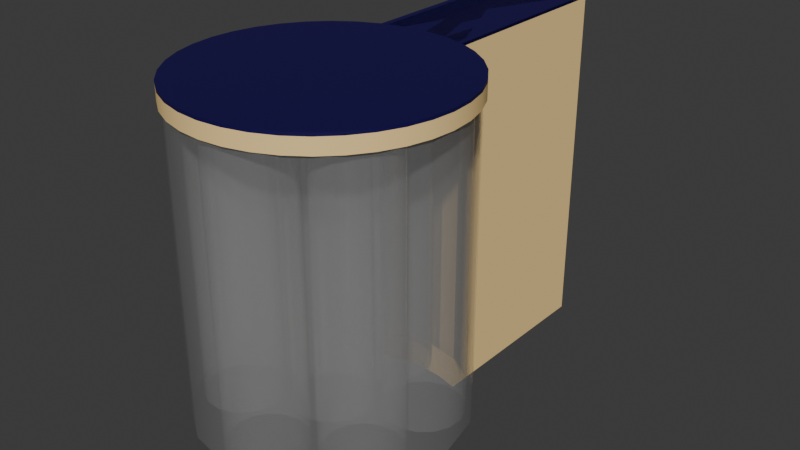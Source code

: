 # Source: stacker.blend  (saved by Blender 4.4.32; exported with 4.5.12 LTS)
import bpy
from mathutils import Matrix  # noqa: F401  (used for matrix-valued properties, if any)

bpy.ops.wm.read_factory_settings(use_empty=True)
scene = bpy.context.scene
scene.name = 'Scene'

# ---- materials (node trees are filled in below, after node groups)
mat_base = bpy.data.materials.new('base')
mat_base_passive = bpy.data.materials.new('base-passive')
mat_light_0 = bpy.data.materials.new('light-0')
mat_light_1 = bpy.data.materials.new('light-1')
mat_light_2 = bpy.data.materials.new('light-2')
mat_light_3 = bpy.data.materials.new('light-3')
mat_light_4 = bpy.data.materials.new('light-4')
mat_light_5 = bpy.data.materials.new('light-5')
mat_light_6 = bpy.data.materials.new('light-6')
mat_light_7 = bpy.data.materials.new('light-7')
mat_light_8 = bpy.data.materials.new('light-8')
mat_light_9 = bpy.data.materials.new('light-9')
mat_light_10 = bpy.data.materials.new('light-10')
mat_light_11 = bpy.data.materials.new('light-11')
mat_light_12 = bpy.data.materials.new('light-12')
mat_light_13 = bpy.data.materials.new('light-13')
mat_light_14 = bpy.data.materials.new('light-14')
mat_light_15 = bpy.data.materials.new('light-15')
mat_light_16 = bpy.data.materials.new('light-16')
mat_light_17 = bpy.data.materials.new('light-17')
mat_light_18 = bpy.data.materials.new('light-18')
mat_light_19 = bpy.data.materials.new('light-19')
mat_light_20 = bpy.data.materials.new('light-20')
mat_light_21 = bpy.data.materials.new('light-21')
mat_light_22 = bpy.data.materials.new('light-22')
mat_light_23 = bpy.data.materials.new('light-23')
mat_light_24 = bpy.data.materials.new('light-24')
mat_light_25 = bpy.data.materials.new('light-25')
mat_light_26 = bpy.data.materials.new('light-26')
mat_light_27 = bpy.data.materials.new('light-27')
mat_light_28 = bpy.data.materials.new('light-28')
mat_light_29 = bpy.data.materials.new('light-29')
mat_light_30 = bpy.data.materials.new('light-30')
mat_light_31 = bpy.data.materials.new('light-31')
mat_light_32 = bpy.data.materials.new('light-32')
mat_light_33 = bpy.data.materials.new('light-33')
mat_light_34 = bpy.data.materials.new('light-34')
mat_light_35 = bpy.data.materials.new('light-35')
mat_support = bpy.data.materials.new('support')
mat_support_passive = bpy.data.materials.new('support-passive')
mat_arm = bpy.data.materials.new('arm')
mat_arm_passive = bpy.data.materials.new('arm-passive')
mat_arm_protection = bpy.data.materials.new('arm-protection')
mat_arm_protection_edge = bpy.data.materials.new('arm-protection-edge')
mat_arm_protection_lid = bpy.data.materials.new('arm-protection-lid')
mat_arm_protection_lid_edge = bpy.data.materials.new('arm-protection-lid-edge')
mat_arm_door = bpy.data.materials.new('arm-door')

# ---- material node trees
mat_base.use_nodes = True; mat_base.node_tree.nodes.clear()
_N = mat_base.node_tree.nodes; _L = mat_base.node_tree.links
n0 = _N.new('ShaderNodeBsdfPrincipled'); n0.name = 'Principled BSDF'; n0.location = (10, 300)
n0.inputs[0].default_value = (0.005605, 0.0, 0.07619, 1.0)
n1 = _N.new('ShaderNodeOutputMaterial'); n1.name = 'Material Output'; n1.location = (300, 300)
_L.new(n0.outputs[0], n1.inputs[0])
n1.is_active_output = True
mat_base_passive.use_nodes = True; mat_base_passive.node_tree.nodes.clear()
_N = mat_base_passive.node_tree.nodes; _L = mat_base_passive.node_tree.links
n0 = _N.new('ShaderNodeBsdfPrincipled'); n0.name = 'Principled BSDF'; n0.location = (10, 300)
n0.inputs[0].default_value = (0.005605, 0.0, 0.07619, 1.0)
n1 = _N.new('ShaderNodeOutputMaterial'); n1.name = 'Material Output'; n1.location = (300, 300)
_L.new(n0.outputs[0], n1.inputs[0])
n1.is_active_output = True
mat_light_0.use_nodes = True; mat_light_0.node_tree.nodes.clear()
_N = mat_light_0.node_tree.nodes; _L = mat_light_0.node_tree.links
n0 = _N.new('ShaderNodeBsdfPrincipled'); n0.name = 'Principled BSDF'; n0.location = (10, 300)
n0.inputs[0].default_value = (1.0, 0.7084, 0.3005, 1.0)
n0.inputs[2].default_value = 0.8
n1 = _N.new('ShaderNodeOutputMaterial'); n1.name = 'Material Output'; n1.location = (300, 300)
_L.new(n0.outputs[0], n1.inputs[0])
n1.is_active_output = True
mat_light_1.use_nodes = True; mat_light_1.node_tree.nodes.clear()
_N = mat_light_1.node_tree.nodes; _L = mat_light_1.node_tree.links
n0 = _N.new('ShaderNodeBsdfPrincipled'); n0.name = 'Principled BSDF'; n0.location = (10, 300)
n0.inputs[0].default_value = (1.0, 0.7084, 0.3005, 1.0)
n0.inputs[2].default_value = 0.8
n1 = _N.new('ShaderNodeOutputMaterial'); n1.name = 'Material Output'; n1.location = (300, 300)
_L.new(n0.outputs[0], n1.inputs[0])
n1.is_active_output = True
mat_light_2.use_nodes = True; mat_light_2.node_tree.nodes.clear()
_N = mat_light_2.node_tree.nodes; _L = mat_light_2.node_tree.links
n0 = _N.new('ShaderNodeBsdfPrincipled'); n0.name = 'Principled BSDF'; n0.location = (10, 300)
n0.inputs[0].default_value = (1.0, 0.7084, 0.3005, 1.0)
n0.inputs[2].default_value = 0.8
n1 = _N.new('ShaderNodeOutputMaterial'); n1.name = 'Material Output'; n1.location = (300, 300)
_L.new(n0.outputs[0], n1.inputs[0])
n1.is_active_output = True
mat_light_3.use_nodes = True; mat_light_3.node_tree.nodes.clear()
_N = mat_light_3.node_tree.nodes; _L = mat_light_3.node_tree.links
n0 = _N.new('ShaderNodeBsdfPrincipled'); n0.name = 'Principled BSDF'; n0.location = (10, 300)
n0.inputs[0].default_value = (1.0, 0.7084, 0.3005, 1.0)
n0.inputs[2].default_value = 0.8
n1 = _N.new('ShaderNodeOutputMaterial'); n1.name = 'Material Output'; n1.location = (300, 300)
_L.new(n0.outputs[0], n1.inputs[0])
n1.is_active_output = True
mat_light_4.use_nodes = True; mat_light_4.node_tree.nodes.clear()
_N = mat_light_4.node_tree.nodes; _L = mat_light_4.node_tree.links
n0 = _N.new('ShaderNodeBsdfPrincipled'); n0.name = 'Principled BSDF'; n0.location = (10, 300)
n0.inputs[0].default_value = (1.0, 0.7084, 0.3005, 1.0)
n0.inputs[2].default_value = 0.8
n1 = _N.new('ShaderNodeOutputMaterial'); n1.name = 'Material Output'; n1.location = (300, 300)
_L.new(n0.outputs[0], n1.inputs[0])
n1.is_active_output = True
mat_light_5.use_nodes = True; mat_light_5.node_tree.nodes.clear()
_N = mat_light_5.node_tree.nodes; _L = mat_light_5.node_tree.links
n0 = _N.new('ShaderNodeBsdfPrincipled'); n0.name = 'Principled BSDF'; n0.location = (10, 300)
n0.inputs[0].default_value = (1.0, 0.7084, 0.3005, 1.0)
n0.inputs[2].default_value = 0.8
n1 = _N.new('ShaderNodeOutputMaterial'); n1.name = 'Material Output'; n1.location = (300, 300)
_L.new(n0.outputs[0], n1.inputs[0])
n1.is_active_output = True
mat_light_6.use_nodes = True; mat_light_6.node_tree.nodes.clear()
_N = mat_light_6.node_tree.nodes; _L = mat_light_6.node_tree.links
n0 = _N.new('ShaderNodeBsdfPrincipled'); n0.name = 'Principled BSDF'; n0.location = (10, 300)
n0.inputs[0].default_value = (1.0, 0.7084, 0.3005, 1.0)
n0.inputs[2].default_value = 0.8
n1 = _N.new('ShaderNodeOutputMaterial'); n1.name = 'Material Output'; n1.location = (300, 300)
_L.new(n0.outputs[0], n1.inputs[0])
n1.is_active_output = True
mat_light_7.use_nodes = True; mat_light_7.node_tree.nodes.clear()
_N = mat_light_7.node_tree.nodes; _L = mat_light_7.node_tree.links
n0 = _N.new('ShaderNodeBsdfPrincipled'); n0.name = 'Principled BSDF'; n0.location = (10, 300)
n0.inputs[0].default_value = (1.0, 0.7084, 0.3005, 1.0)
n0.inputs[2].default_value = 0.8
n1 = _N.new('ShaderNodeOutputMaterial'); n1.name = 'Material Output'; n1.location = (300, 300)
_L.new(n0.outputs[0], n1.inputs[0])
n1.is_active_output = True
mat_light_8.use_nodes = True; mat_light_8.node_tree.nodes.clear()
_N = mat_light_8.node_tree.nodes; _L = mat_light_8.node_tree.links
n0 = _N.new('ShaderNodeBsdfPrincipled'); n0.name = 'Principled BSDF'; n0.location = (10, 300)
n0.inputs[0].default_value = (1.0, 0.7084, 0.3005, 1.0)
n0.inputs[2].default_value = 0.8
n1 = _N.new('ShaderNodeOutputMaterial'); n1.name = 'Material Output'; n1.location = (300, 300)
_L.new(n0.outputs[0], n1.inputs[0])
n1.is_active_output = True
mat_light_9.use_nodes = True; mat_light_9.node_tree.nodes.clear()
_N = mat_light_9.node_tree.nodes; _L = mat_light_9.node_tree.links
n0 = _N.new('ShaderNodeBsdfPrincipled'); n0.name = 'Principled BSDF'; n0.location = (10, 300)
n0.inputs[0].default_value = (1.0, 0.7084, 0.3005, 1.0)
n0.inputs[2].default_value = 0.8
n1 = _N.new('ShaderNodeOutputMaterial'); n1.name = 'Material Output'; n1.location = (300, 300)
_L.new(n0.outputs[0], n1.inputs[0])
n1.is_active_output = True
mat_light_10.use_nodes = True; mat_light_10.node_tree.nodes.clear()
_N = mat_light_10.node_tree.nodes; _L = mat_light_10.node_tree.links
n0 = _N.new('ShaderNodeBsdfPrincipled'); n0.name = 'Principled BSDF'; n0.location = (10, 300)
n0.inputs[0].default_value = (1.0, 0.7084, 0.3005, 1.0)
n0.inputs[2].default_value = 0.8
n1 = _N.new('ShaderNodeOutputMaterial'); n1.name = 'Material Output'; n1.location = (300, 300)
_L.new(n0.outputs[0], n1.inputs[0])
n1.is_active_output = True
mat_light_11.use_nodes = True; mat_light_11.node_tree.nodes.clear()
_N = mat_light_11.node_tree.nodes; _L = mat_light_11.node_tree.links
n0 = _N.new('ShaderNodeBsdfPrincipled'); n0.name = 'Principled BSDF'; n0.location = (10, 300)
n0.inputs[0].default_value = (1.0, 0.7084, 0.3005, 1.0)
n0.inputs[2].default_value = 0.8
n1 = _N.new('ShaderNodeOutputMaterial'); n1.name = 'Material Output'; n1.location = (300, 300)
_L.new(n0.outputs[0], n1.inputs[0])
n1.is_active_output = True
mat_light_12.use_nodes = True; mat_light_12.node_tree.nodes.clear()
_N = mat_light_12.node_tree.nodes; _L = mat_light_12.node_tree.links
n0 = _N.new('ShaderNodeBsdfPrincipled'); n0.name = 'Principled BSDF'; n0.location = (10, 300)
n0.inputs[0].default_value = (1.0, 0.7084, 0.3005, 1.0)
n0.inputs[2].default_value = 0.8
n1 = _N.new('ShaderNodeOutputMaterial'); n1.name = 'Material Output'; n1.location = (300, 300)
_L.new(n0.outputs[0], n1.inputs[0])
n1.is_active_output = True
mat_light_13.use_nodes = True; mat_light_13.node_tree.nodes.clear()
_N = mat_light_13.node_tree.nodes; _L = mat_light_13.node_tree.links
n0 = _N.new('ShaderNodeBsdfPrincipled'); n0.name = 'Principled BSDF'; n0.location = (10, 300)
n0.inputs[0].default_value = (1.0, 0.7084, 0.3005, 1.0)
n0.inputs[2].default_value = 0.8
n1 = _N.new('ShaderNodeOutputMaterial'); n1.name = 'Material Output'; n1.location = (300, 300)
_L.new(n0.outputs[0], n1.inputs[0])
n1.is_active_output = True
mat_light_14.use_nodes = True; mat_light_14.node_tree.nodes.clear()
_N = mat_light_14.node_tree.nodes; _L = mat_light_14.node_tree.links
n0 = _N.new('ShaderNodeBsdfPrincipled'); n0.name = 'Principled BSDF'; n0.location = (10, 300)
n0.inputs[0].default_value = (1.0, 0.7084, 0.3005, 1.0)
n0.inputs[2].default_value = 0.8
n1 = _N.new('ShaderNodeOutputMaterial'); n1.name = 'Material Output'; n1.location = (300, 300)
_L.new(n0.outputs[0], n1.inputs[0])
n1.is_active_output = True
mat_light_15.use_nodes = True; mat_light_15.node_tree.nodes.clear()
_N = mat_light_15.node_tree.nodes; _L = mat_light_15.node_tree.links
n0 = _N.new('ShaderNodeBsdfPrincipled'); n0.name = 'Principled BSDF'; n0.location = (10, 300)
n0.inputs[0].default_value = (1.0, 0.7084, 0.3005, 1.0)
n0.inputs[2].default_value = 0.8
n1 = _N.new('ShaderNodeOutputMaterial'); n1.name = 'Material Output'; n1.location = (300, 300)
_L.new(n0.outputs[0], n1.inputs[0])
n1.is_active_output = True
mat_light_16.use_nodes = True; mat_light_16.node_tree.nodes.clear()
_N = mat_light_16.node_tree.nodes; _L = mat_light_16.node_tree.links
n0 = _N.new('ShaderNodeBsdfPrincipled'); n0.name = 'Principled BSDF'; n0.location = (10, 300)
n0.inputs[0].default_value = (1.0, 0.7084, 0.3005, 1.0)
n0.inputs[2].default_value = 0.8
n1 = _N.new('ShaderNodeOutputMaterial'); n1.name = 'Material Output'; n1.location = (300, 300)
_L.new(n0.outputs[0], n1.inputs[0])
n1.is_active_output = True
mat_light_17.use_nodes = True; mat_light_17.node_tree.nodes.clear()
_N = mat_light_17.node_tree.nodes; _L = mat_light_17.node_tree.links
n0 = _N.new('ShaderNodeBsdfPrincipled'); n0.name = 'Principled BSDF'; n0.location = (10, 300)
n0.inputs[0].default_value = (1.0, 0.7084, 0.3005, 1.0)
n0.inputs[2].default_value = 0.8
n1 = _N.new('ShaderNodeOutputMaterial'); n1.name = 'Material Output'; n1.location = (300, 300)
_L.new(n0.outputs[0], n1.inputs[0])
n1.is_active_output = True
mat_light_18.use_nodes = True; mat_light_18.node_tree.nodes.clear()
_N = mat_light_18.node_tree.nodes; _L = mat_light_18.node_tree.links
n0 = _N.new('ShaderNodeBsdfPrincipled'); n0.name = 'Principled BSDF'; n0.location = (10, 300)
n0.inputs[0].default_value = (1.0, 0.7084, 0.3005, 1.0)
n0.inputs[2].default_value = 0.8
n1 = _N.new('ShaderNodeOutputMaterial'); n1.name = 'Material Output'; n1.location = (300, 300)
_L.new(n0.outputs[0], n1.inputs[0])
n1.is_active_output = True
mat_light_19.use_nodes = True; mat_light_19.node_tree.nodes.clear()
_N = mat_light_19.node_tree.nodes; _L = mat_light_19.node_tree.links
n0 = _N.new('ShaderNodeBsdfPrincipled'); n0.name = 'Principled BSDF'; n0.location = (10, 300)
n0.inputs[0].default_value = (1.0, 0.7084, 0.3005, 1.0)
n0.inputs[2].default_value = 0.8
n1 = _N.new('ShaderNodeOutputMaterial'); n1.name = 'Material Output'; n1.location = (300, 300)
_L.new(n0.outputs[0], n1.inputs[0])
n1.is_active_output = True
mat_light_20.use_nodes = True; mat_light_20.node_tree.nodes.clear()
_N = mat_light_20.node_tree.nodes; _L = mat_light_20.node_tree.links
n0 = _N.new('ShaderNodeBsdfPrincipled'); n0.name = 'Principled BSDF'; n0.location = (10, 300)
n0.inputs[0].default_value = (1.0, 0.7084, 0.3005, 1.0)
n0.inputs[2].default_value = 0.8
n1 = _N.new('ShaderNodeOutputMaterial'); n1.name = 'Material Output'; n1.location = (300, 300)
_L.new(n0.outputs[0], n1.inputs[0])
n1.is_active_output = True
mat_light_21.use_nodes = True; mat_light_21.node_tree.nodes.clear()
_N = mat_light_21.node_tree.nodes; _L = mat_light_21.node_tree.links
n0 = _N.new('ShaderNodeBsdfPrincipled'); n0.name = 'Principled BSDF'; n0.location = (10, 300)
n0.inputs[0].default_value = (1.0, 0.7084, 0.3005, 1.0)
n0.inputs[2].default_value = 0.8
n1 = _N.new('ShaderNodeOutputMaterial'); n1.name = 'Material Output'; n1.location = (300, 300)
_L.new(n0.outputs[0], n1.inputs[0])
n1.is_active_output = True
mat_light_22.use_nodes = True; mat_light_22.node_tree.nodes.clear()
_N = mat_light_22.node_tree.nodes; _L = mat_light_22.node_tree.links
n0 = _N.new('ShaderNodeBsdfPrincipled'); n0.name = 'Principled BSDF'; n0.location = (10, 300)
n0.inputs[0].default_value = (1.0, 0.7084, 0.3005, 1.0)
n0.inputs[2].default_value = 0.8
n1 = _N.new('ShaderNodeOutputMaterial'); n1.name = 'Material Output'; n1.location = (300, 300)
_L.new(n0.outputs[0], n1.inputs[0])
n1.is_active_output = True
mat_light_23.use_nodes = True; mat_light_23.node_tree.nodes.clear()
_N = mat_light_23.node_tree.nodes; _L = mat_light_23.node_tree.links
n0 = _N.new('ShaderNodeBsdfPrincipled'); n0.name = 'Principled BSDF'; n0.location = (10, 300)
n0.inputs[0].default_value = (1.0, 0.7084, 0.3005, 1.0)
n0.inputs[2].default_value = 0.8
n1 = _N.new('ShaderNodeOutputMaterial'); n1.name = 'Material Output'; n1.location = (300, 300)
_L.new(n0.outputs[0], n1.inputs[0])
n1.is_active_output = True
mat_light_24.use_nodes = True; mat_light_24.node_tree.nodes.clear()
_N = mat_light_24.node_tree.nodes; _L = mat_light_24.node_tree.links
n0 = _N.new('ShaderNodeBsdfPrincipled'); n0.name = 'Principled BSDF'; n0.location = (10, 300)
n0.inputs[0].default_value = (1.0, 0.7084, 0.3005, 1.0)
n0.inputs[2].default_value = 0.8
n1 = _N.new('ShaderNodeOutputMaterial'); n1.name = 'Material Output'; n1.location = (300, 300)
_L.new(n0.outputs[0], n1.inputs[0])
n1.is_active_output = True
mat_light_25.use_nodes = True; mat_light_25.node_tree.nodes.clear()
_N = mat_light_25.node_tree.nodes; _L = mat_light_25.node_tree.links
n0 = _N.new('ShaderNodeBsdfPrincipled'); n0.name = 'Principled BSDF'; n0.location = (10, 300)
n0.inputs[0].default_value = (1.0, 0.7084, 0.3005, 1.0)
n0.inputs[2].default_value = 0.8
n1 = _N.new('ShaderNodeOutputMaterial'); n1.name = 'Material Output'; n1.location = (300, 300)
_L.new(n0.outputs[0], n1.inputs[0])
n1.is_active_output = True
mat_light_26.use_nodes = True; mat_light_26.node_tree.nodes.clear()
_N = mat_light_26.node_tree.nodes; _L = mat_light_26.node_tree.links
n0 = _N.new('ShaderNodeBsdfPrincipled'); n0.name = 'Principled BSDF'; n0.location = (10, 300)
n0.inputs[0].default_value = (1.0, 0.7084, 0.3005, 1.0)
n0.inputs[2].default_value = 0.8
n1 = _N.new('ShaderNodeOutputMaterial'); n1.name = 'Material Output'; n1.location = (300, 300)
_L.new(n0.outputs[0], n1.inputs[0])
n1.is_active_output = True
mat_light_27.use_nodes = True; mat_light_27.node_tree.nodes.clear()
_N = mat_light_27.node_tree.nodes; _L = mat_light_27.node_tree.links
n0 = _N.new('ShaderNodeBsdfPrincipled'); n0.name = 'Principled BSDF'; n0.location = (10, 300)
n0.inputs[0].default_value = (1.0, 0.7084, 0.3005, 1.0)
n0.inputs[2].default_value = 0.8
n1 = _N.new('ShaderNodeOutputMaterial'); n1.name = 'Material Output'; n1.location = (300, 300)
_L.new(n0.outputs[0], n1.inputs[0])
n1.is_active_output = True
mat_light_28.use_nodes = True; mat_light_28.node_tree.nodes.clear()
_N = mat_light_28.node_tree.nodes; _L = mat_light_28.node_tree.links
n0 = _N.new('ShaderNodeBsdfPrincipled'); n0.name = 'Principled BSDF'; n0.location = (10, 300)
n0.inputs[0].default_value = (1.0, 0.7084, 0.3005, 1.0)
n0.inputs[2].default_value = 0.8
n1 = _N.new('ShaderNodeOutputMaterial'); n1.name = 'Material Output'; n1.location = (300, 300)
_L.new(n0.outputs[0], n1.inputs[0])
n1.is_active_output = True
mat_light_29.use_nodes = True; mat_light_29.node_tree.nodes.clear()
_N = mat_light_29.node_tree.nodes; _L = mat_light_29.node_tree.links
n0 = _N.new('ShaderNodeBsdfPrincipled'); n0.name = 'Principled BSDF'; n0.location = (10, 300)
n0.inputs[0].default_value = (1.0, 0.7084, 0.3005, 1.0)
n0.inputs[2].default_value = 0.8
n1 = _N.new('ShaderNodeOutputMaterial'); n1.name = 'Material Output'; n1.location = (300, 300)
_L.new(n0.outputs[0], n1.inputs[0])
n1.is_active_output = True
mat_light_30.use_nodes = True; mat_light_30.node_tree.nodes.clear()
_N = mat_light_30.node_tree.nodes; _L = mat_light_30.node_tree.links
n0 = _N.new('ShaderNodeBsdfPrincipled'); n0.name = 'Principled BSDF'; n0.location = (10, 300)
n0.inputs[0].default_value = (1.0, 0.7084, 0.3005, 1.0)
n0.inputs[2].default_value = 0.8
n1 = _N.new('ShaderNodeOutputMaterial'); n1.name = 'Material Output'; n1.location = (300, 300)
_L.new(n0.outputs[0], n1.inputs[0])
n1.is_active_output = True
mat_light_31.use_nodes = True; mat_light_31.node_tree.nodes.clear()
_N = mat_light_31.node_tree.nodes; _L = mat_light_31.node_tree.links
n0 = _N.new('ShaderNodeBsdfPrincipled'); n0.name = 'Principled BSDF'; n0.location = (10, 300)
n0.inputs[0].default_value = (1.0, 0.7084, 0.3005, 1.0)
n0.inputs[2].default_value = 0.8
n1 = _N.new('ShaderNodeOutputMaterial'); n1.name = 'Material Output'; n1.location = (300, 300)
_L.new(n0.outputs[0], n1.inputs[0])
n1.is_active_output = True
mat_light_32.use_nodes = True; mat_light_32.node_tree.nodes.clear()
_N = mat_light_32.node_tree.nodes; _L = mat_light_32.node_tree.links
n0 = _N.new('ShaderNodeBsdfPrincipled'); n0.name = 'Principled BSDF'; n0.location = (10, 300)
n0.inputs[0].default_value = (1.0, 0.7084, 0.3005, 1.0)
n0.inputs[2].default_value = 0.8
n1 = _N.new('ShaderNodeOutputMaterial'); n1.name = 'Material Output'; n1.location = (300, 300)
_L.new(n0.outputs[0], n1.inputs[0])
n1.is_active_output = True
mat_light_33.use_nodes = True; mat_light_33.node_tree.nodes.clear()
_N = mat_light_33.node_tree.nodes; _L = mat_light_33.node_tree.links
n0 = _N.new('ShaderNodeBsdfPrincipled'); n0.name = 'Principled BSDF'; n0.location = (10, 300)
n0.inputs[0].default_value = (1.0, 0.7084, 0.3005, 1.0)
n0.inputs[2].default_value = 0.8
n1 = _N.new('ShaderNodeOutputMaterial'); n1.name = 'Material Output'; n1.location = (300, 300)
_L.new(n0.outputs[0], n1.inputs[0])
n1.is_active_output = True
mat_light_34.use_nodes = True; mat_light_34.node_tree.nodes.clear()
_N = mat_light_34.node_tree.nodes; _L = mat_light_34.node_tree.links
n0 = _N.new('ShaderNodeBsdfPrincipled'); n0.name = 'Principled BSDF'; n0.location = (10, 300)
n0.inputs[0].default_value = (1.0, 0.7084, 0.3005, 1.0)
n0.inputs[2].default_value = 0.8
n1 = _N.new('ShaderNodeOutputMaterial'); n1.name = 'Material Output'; n1.location = (300, 300)
_L.new(n0.outputs[0], n1.inputs[0])
n1.is_active_output = True
mat_light_35.use_nodes = True; mat_light_35.node_tree.nodes.clear()
_N = mat_light_35.node_tree.nodes; _L = mat_light_35.node_tree.links
n0 = _N.new('ShaderNodeBsdfPrincipled'); n0.name = 'Principled BSDF'; n0.location = (10, 300)
n0.inputs[0].default_value = (1.0, 0.7084, 0.3005, 1.0)
n0.inputs[2].default_value = 0.8
n1 = _N.new('ShaderNodeOutputMaterial'); n1.name = 'Material Output'; n1.location = (300, 300)
_L.new(n0.outputs[0], n1.inputs[0])
n1.is_active_output = True
mat_support.use_nodes = True; mat_support.node_tree.nodes.clear()
_N = mat_support.node_tree.nodes; _L = mat_support.node_tree.links
n0 = _N.new('ShaderNodeBsdfPrincipled'); n0.name = 'Principled BSDF'; n0.location = (10, 300)
n0.inputs[0].default_value = (1.0, 1.0, 1.0, 1.0)
n0.inputs[1].default_value = 0.7
n0.inputs[2].default_value = 0.1
n0.inputs[4].default_value = 0.25
n1 = _N.new('ShaderNodeOutputMaterial'); n1.name = 'Material Output'; n1.location = (300, 300)
_L.new(n0.outputs[0], n1.inputs[0])
n1.is_active_output = True
mat_support_passive.use_nodes = True; mat_support_passive.node_tree.nodes.clear()
_N = mat_support_passive.node_tree.nodes; _L = mat_support_passive.node_tree.links
n0 = _N.new('ShaderNodeBsdfPrincipled'); n0.name = 'Principled BSDF'; n0.location = (10, 300)
n0.inputs[0].default_value = (1.0, 1.0, 1.0, 1.0)
n0.inputs[1].default_value = 0.7
n0.inputs[2].default_value = 0.1
n0.inputs[4].default_value = 0.25
n1 = _N.new('ShaderNodeOutputMaterial'); n1.name = 'Material Output'; n1.location = (300, 300)
_L.new(n0.outputs[0], n1.inputs[0])
n1.is_active_output = True
mat_arm.use_nodes = True; mat_arm.node_tree.nodes.clear()
_N = mat_arm.node_tree.nodes; _L = mat_arm.node_tree.links
n0 = _N.new('ShaderNodeBsdfPrincipled'); n0.name = 'Principled BSDF'; n0.location = (10, 300)
n0.inputs[0].default_value = (0.05448, 0.05448, 0.05448, 1.0)
n0.inputs[4].default_value = 0.5
n1 = _N.new('ShaderNodeOutputMaterial'); n1.name = 'Material Output'; n1.location = (300, 300)
_L.new(n0.outputs[0], n1.inputs[0])
n1.is_active_output = True
mat_arm_passive.use_nodes = True; mat_arm_passive.node_tree.nodes.clear()
_N = mat_arm_passive.node_tree.nodes; _L = mat_arm_passive.node_tree.links
n0 = _N.new('ShaderNodeBsdfPrincipled'); n0.name = 'Principled BSDF'; n0.location = (10, 300)
n0.inputs[0].default_value = (0.05448, 0.05448, 0.05448, 1.0)
n0.inputs[4].default_value = 0.5
n1 = _N.new('ShaderNodeOutputMaterial'); n1.name = 'Material Output'; n1.location = (300, 300)
_L.new(n0.outputs[0], n1.inputs[0])
n1.is_active_output = True
mat_arm_protection.use_nodes = True; mat_arm_protection.node_tree.nodes.clear()
_N = mat_arm_protection.node_tree.nodes; _L = mat_arm_protection.node_tree.links
n0 = _N.new('ShaderNodeBsdfPrincipled'); n0.name = 'Principled BSDF'; n0.location = (10, 300)
n0.inputs[0].default_value = (0.005605, 0.0, 0.07619, 1.0)
n1 = _N.new('ShaderNodeOutputMaterial'); n1.name = 'Material Output'; n1.location = (300, 300)
_L.new(n0.outputs[0], n1.inputs[0])
n1.is_active_output = True
mat_arm_protection_edge.use_nodes = True; mat_arm_protection_edge.node_tree.nodes.clear()
_N = mat_arm_protection_edge.node_tree.nodes; _L = mat_arm_protection_edge.node_tree.links
n0 = _N.new('ShaderNodeBsdfPrincipled'); n0.name = 'Principled BSDF'; n0.location = (10, 300)
n0.inputs[0].default_value = (1.0, 0.7084, 0.3005, 1.0)
n0.inputs[2].default_value = 0.8
n1 = _N.new('ShaderNodeOutputMaterial'); n1.name = 'Material Output'; n1.location = (300, 300)
_L.new(n0.outputs[0], n1.inputs[0])
n1.is_active_output = True
mat_arm_protection_lid.use_nodes = True; mat_arm_protection_lid.node_tree.nodes.clear()
_N = mat_arm_protection_lid.node_tree.nodes; _L = mat_arm_protection_lid.node_tree.links
n0 = _N.new('ShaderNodeBsdfPrincipled'); n0.name = 'Principled BSDF'; n0.location = (10, 300)
n0.inputs[0].default_value = (0.005605, 0.0, 0.07619, 1.0)
n1 = _N.new('ShaderNodeOutputMaterial'); n1.name = 'Material Output'; n1.location = (300, 300)
_L.new(n0.outputs[0], n1.inputs[0])
n1.is_active_output = True
mat_arm_protection_lid_edge.use_nodes = True; mat_arm_protection_lid_edge.node_tree.nodes.clear()
_N = mat_arm_protection_lid_edge.node_tree.nodes; _L = mat_arm_protection_lid_edge.node_tree.links
n0 = _N.new('ShaderNodeBsdfPrincipled'); n0.name = 'Principled BSDF'; n0.location = (10, 300)
n0.inputs[0].default_value = (1.0, 0.7084, 0.3005, 1.0)
n0.inputs[2].default_value = 0.8
n1 = _N.new('ShaderNodeOutputMaterial'); n1.name = 'Material Output'; n1.location = (300, 300)
_L.new(n0.outputs[0], n1.inputs[0])
n1.is_active_output = True
mat_arm_door.use_nodes = True; mat_arm_door.node_tree.nodes.clear()
_N = mat_arm_door.node_tree.nodes; _L = mat_arm_door.node_tree.links
n0 = _N.new('ShaderNodeBsdfPrincipled'); n0.name = 'Principled BSDF'; n0.location = (10, 300)
n0.inputs[0].default_value = (0.005605, 0.0, 0.07619, 1.0)
n0.inputs[4].default_value = 0.0
n1 = _N.new('ShaderNodeOutputMaterial'); n1.name = 'Material Output'; n1.location = (300, 300)
_L.new(n0.outputs[0], n1.inputs[0])
n1.is_active_output = True

# ---- world
world_world = bpy.data.worlds.new('World'); scene.world = world_world
world_world.use_nodes = True; world_world.node_tree.nodes.clear()
_N = world_world.node_tree.nodes; _L = world_world.node_tree.links
n0 = _N.new('ShaderNodeOutputWorld'); n0.name = 'World Output'; n0.location = (300, 300)
n1 = _N.new('ShaderNodeBackground'); n1.name = 'Background'; n1.location = (10, 300)
n1.inputs[0].default_value = (0.05088, 0.05088, 0.05088, 1.0)
_L.new(n1.outputs[0], n0.inputs[0])
n0.is_active_output = True
world_world.color = (0.05088, 0.05088, 0.05088)
world_world.sun_shadow_jitter_overblur = 0.0

# ---- meshes
me_base = bpy.data.meshes.new('base')
me_base.from_pydata([(0.11, -0.67, 0.155), (0.11, -0.67, 0.17), (0.1083, -0.6891, 0.155), (0.1083, -0.6891, 0.17), (0.1034, -0.7076, 0.155), (0.1034, -0.7076, 0.17), (0.09526, -0.725, 0.155), (0.09526, -0.725, 0.17), (0.08426, -0.7407, 0.155), (0.08426, -0.7407, 0.17), (0.07071, -0.7543, 0.155), (0.07071, -0.7543, 0.17), (0.055, -0.7653, 0.155), (0.055, -0.7653, 0.17), (0.03762, -0.7734, 0.155), (0.03762, -0.7734, 0.17), (0.0191, -0.7783, 0.155), (0.0191, -0.7783, 0.17), (-4.86e-08, -0.78, 0.155), (-4.86e-08, -0.78, 0.17), (-0.0191, -0.7783, 0.155), (-0.0191, -0.7783, 0.17), (-0.03762, -0.7734, 0.155), (-0.03762, -0.7734, 0.17), (-0.055, -0.7653, 0.155), (-0.055, -0.7653, 0.17), (-0.07071, -0.7543, 0.155), (-0.07071, -0.7543, 0.17), (-0.08426, -0.7407, 0.155), (-0.08426, -0.7407, 0.17), (-0.09526, -0.725, 0.155), (-0.09526, -0.725, 0.17), (-0.1034, -0.7076, 0.155), (-0.1034, -0.7076, 0.17), (-0.1083, -0.6891, 0.155), (-0.1083, -0.6891, 0.17), (-0.11, -0.67, 0.155), (-0.11, -0.67, 0.17), (-0.1083, -0.6509, 0.155), (-0.1083, -0.6509, 0.17), (-0.1034, -0.6324, 0.155), (-0.1034, -0.6324, 0.17), (-0.09526, -0.615, 0.155), (-0.09526, -0.615, 0.17), (-0.08426, -0.5993, 0.155), (-0.08426, -0.5993, 0.17), (-0.07071, -0.5857, 0.155), (-0.07071, -0.5857, 0.17), (-0.055, -0.5747, 0.155), (-0.055, -0.5747, 0.17), (-0.03762, -0.5666, 0.155), (-0.03762, -0.5666, 0.17), (-0.0191, -0.5617, 0.155), (-0.0191, -0.5617, 0.17), (-3.898e-08, -0.56, 0.155), (-3.898e-08, -0.56, 0.17), (0.0191, -0.5617, 0.155), (0.0191, -0.5617, 0.17), (0.03762, -0.5666, 0.155), (0.03762, -0.5666, 0.17), (0.055, -0.5747, 0.155), (0.055, -0.5747, 0.17), (0.07071, -0.5857, 0.155), (0.07071, -0.5857, 0.17), (0.08426, -0.5993, 0.155), (0.08426, -0.5993, 0.17), (0.09526, -0.615, 0.155), (0.09526, -0.615, 0.17), (0.1034, -0.6324, 0.155), (0.1034, -0.6324, 0.17), (0.1083, -0.6509, 0.155), (0.1083, -0.6509, 0.17), (0.11, -0.67, 0.1675), (0.1083, -0.6891, 0.1675), (0.1034, -0.7076, 0.1675), (0.09526, -0.725, 0.1675), (0.08426, -0.7407, 0.1675), (0.07071, -0.7543, 0.1675), (0.055, -0.7653, 0.1675), (0.03762, -0.7734, 0.1675), (0.0191, -0.7783, 0.1675), (-4.86e-08, -0.78, 0.1675), (-0.0191, -0.7783, 0.1675), (-0.03762, -0.7734, 0.1675), (-0.055, -0.7653, 0.1675), (-0.07071, -0.7543, 0.1675), (-0.08426, -0.7407, 0.1675), (-0.09526, -0.725, 0.1675), (-0.1034, -0.7076, 0.1675), (-0.1083, -0.6891, 0.1675), (-0.11, -0.67, 0.1675), (-0.1083, -0.6509, 0.1675), (-0.1034, -0.6324, 0.1675), (-0.09526, -0.615, 0.1675), (-0.08426, -0.5993, 0.1675), (-0.07071, -0.5857, 0.1675), (-0.055, -0.5747, 0.1675), (-0.03762, -0.5666, 0.1675), (-0.0191, -0.5617, 0.1675), (-3.898e-08, -0.56, 0.1675), (0.0191, -0.5617, 0.1675), (0.03762, -0.5666, 0.1675), (0.055, -0.5747, 0.1675), (0.07071, -0.5857, 0.1675), (0.08426, -0.5993, 0.1675), (0.09526, -0.615, 0.1675), (0.1034, -0.6324, 0.1675), (0.1083, -0.6509, 0.1675)], [], [(72, 1, 3, 73), (73, 3, 5, 74), (74, 5, 7, 75), (75, 7, 9, 76), (76, 9, 11, 77), (77, 11, 13, 78), (78, 13, 15, 79), (79, 15, 17, 80), (80, 17, 19, 81), (81, 19, 21, 82), (82, 21, 23, 83), (83, 23, 25, 84), (84, 25, 27, 85), (85, 27, 29, 86), (86, 29, 31, 87), (87, 31, 33, 88), (88, 33, 35, 89), (89, 35, 37, 90), (90, 37, 39, 91), (91, 39, 41, 92), (92, 41, 43, 93), (93, 43, 45, 94), (94, 45, 47, 95), (95, 47, 49, 96), (96, 49, 51, 97), (97, 51, 53, 98), (98, 53, 55, 99), (99, 55, 57, 100), (100, 57, 59, 101), (101, 59, 61, 102), (102, 61, 63, 103), (103, 63, 65, 104), (104, 65, 67, 105), (105, 67, 69, 106), (3, 1, 71, 69, 67, 65, 63, 61, 59, 57, 55, 53, 51, 49, 47, 45, 43, 41, 39, 37, 35, 33, 31, 29, 27, 25, 23, 21, 19, 17, 15, 13, 11, 9, 7, 5), (106, 69, 71, 107), (107, 71, 1, 72), (0, 2, 4, 6, 8, 10, 12, 14, 16, 18, 20, 22, 24, 26, 28, 30, 32, 34, 36, 38, 40, 42, 44, 46, 48, 50, 52, 54, 56, 58, 60, 62, 64, 66, 68, 70), (70, 107, 72, 0), (68, 106, 107, 70), (66, 105, 106, 68), (64, 104, 105, 66), (62, 103, 104, 64), (60, 102, 103, 62), (58, 101, 102, 60), (56, 100, 101, 58), (54, 99, 100, 56), (52, 98, 99, 54), (50, 97, 98, 52), (48, 96, 97, 50), (46, 95, 96, 48), (44, 94, 95, 46), (42, 93, 94, 44), (40, 92, 93, 42), (38, 91, 92, 40), (36, 90, 91, 38), (34, 89, 90, 36), (32, 88, 89, 34), (30, 87, 88, 32), (28, 86, 87, 30), (26, 85, 86, 28), (24, 84, 85, 26), (22, 83, 84, 24), (20, 82, 83, 22), (18, 81, 82, 20), (16, 80, 81, 18), (14, 79, 80, 16), (12, 78, 79, 14), (10, 77, 78, 12), (8, 76, 77, 10), (6, 75, 76, 8), (4, 74, 75, 6), (2, 73, 74, 4), (0, 72, 73, 2)])
me_base.polygons.foreach_set('use_smooth', [True] * 74)
me_base.polygons.foreach_set('material_index', [1, 1, 1, 1, 1, 1, 1, 1, 1, 1, 1, 1, 1, 1, 1, 1, 1, 1, 1, 1, 1, 1, 1, 1, 1, 1, 1, 1, 1, 1, 1, 1, 1, 1, 0, 1, 1, 0, 20, 21, 22, 23, 24, 25, 26, 27, 28, 29, 30, 31, 32, 33, 34, 35, 36, 37, 2, 3, 4, 5, 6, 7, 8, 9, 10, 11, 12, 13, 14, 15, 16, 17, 18, 19])
_k = set([(0, 2), (0, 70), (1, 3), (1, 71), (2, 4), (3, 5), (4, 6), (5, 7), (6, 8), (7, 9), (8, 10), (9, 11), (10, 12), (11, 13), (12, 14), (13, 15), (14, 16), (15, 17), (16, 18), (17, 19), (18, 20), (19, 21), (20, 22), (21, 23), (22, 24), (23, 25), (24, 26), (25, 27), (26, 28), (27, 29), (28, 30), (29, 31), (30, 32), (31, 33), (32, 34), (33, 35), (34, 36), (35, 37), (36, 38), (37, 39), (38, 40), (39, 41), (40, 42), (41, 43), (42, 44), (43, 45), (44, 46), (45, 47), (46, 48), (47, 49), (48, 50), (49, 51), (50, 52), (51, 53), (52, 54), (53, 55), (54, 56), (55, 57), (56, 58), (57, 59), (58, 60), (59, 61), (60, 62), (61, 63), (62, 64), (63, 65), (64, 66), (65, 67), (66, 68), (67, 69), (68, 70), (69, 71)])
me_base.attributes.new('sharp_edge', 'BOOLEAN', 'EDGE').data.foreach_set('value', [ (min(e.vertices), max(e.vertices)) in _k for e in me_base.edges])
_uv = me_base.uv_layers.new(name='UVMap')
_uv.uv.foreach_set('vector', [1.0, 0.75, 1.0, 1.0, 0.9722, 1.0, 0.9722, 0.75, 0.9722, 0.75, 0.9722, 1.0, 0.9444, 1.0, 0.9444, 0.75, 0.9444, 0.75, 0.9444, 1.0, 0.9167, 1.0, 0.9167, 0.75, 0.9167, 0.75, 0.9167, 1.0, 0.8889, 1.0, 0.8889, 0.75, 0.8889, 0.75, 0.8889, 1.0, 0.8611, 1.0, 0.8611, 0.75, 0.8611, 0.75, 0.8611, 1.0, 0.8333, 1.0, 0.8333, 0.75, 0.8333, 0.75, 0.8333, 1.0, 0.8056, 1.0, 0.8056, 0.75, 0.8056, 0.75, 0.8056, 1.0, 0.7778, 1.0, 0.7778, 0.75, 0.7778, 0.75, 0.7778, 1.0, 0.75, 1.0, 0.75, 0.75, 0.75, 0.75, 0.75, 1.0, 0.7222, 1.0, 0.7222, 0.75, 0.7222, 0.75, 0.7222, 1.0, 0.6944, 1.0, 0.6944, 0.75, 0.6944, 0.75, 0.6944, 1.0, 0.6667, 1.0, 0.6667, 0.75, 0.6667, 0.75, 0.6667, 1.0, 0.6389, 1.0, 0.6389, 0.75, 0.6389, 0.75, 0.6389, 1.0, 0.6111, 1.0, 0.6111, 0.75, 0.6111, 0.75, 0.6111, 1.0, 0.5833, 1.0, 0.5833, 0.75, 0.5833, 0.75, 0.5833, 1.0, 0.5556, 1.0, 0.5556, 0.75, 0.5556, 0.75, 0.5556, 1.0, 0.5278, 1.0, 0.5278, 0.75, 0.5278, 0.75, 0.5278, 1.0, 0.5, 1.0, 0.5, 0.75, 0.5, 0.75, 0.5, 1.0, 0.4722, 1.0, 0.4722, 0.75, 0.4722, 0.75, 0.4722, 1.0, 0.4444, 1.0, 0.4444, 0.75, 0.4444, 0.75, 0.4444, 1.0, 0.4167, 1.0, 0.4167, 0.75, 0.4167, 0.75, 0.4167, 1.0, 0.3889, 1.0, 0.3889, 0.75, 0.3889, 0.75, 0.3889, 1.0, 0.3611, 1.0, 0.3611, 0.75, 0.3611, 0.75, 0.3611, 1.0, 0.3333, 1.0, 0.3333, 0.75, 0.3333, 0.75, 0.3333, 1.0, 0.3056, 1.0, 0.3056, 0.75, 0.3056, 0.75, 0.3056, 1.0, 0.2778, 1.0, 0.2778, 0.75, 0.2778, 0.75, 0.2778, 1.0, 0.25, 1.0, 0.25, 0.75, 0.25, 0.75, 0.25, 1.0, 0.2222, 1.0, 0.2222, 0.75, 0.2222, 0.75, 0.2222, 1.0, 0.1944, 1.0, 0.1944, 0.75, 0.1944, 0.75, 0.1944, 1.0, 0.1667, 1.0, 0.1667, 0.75, 0.1667, 0.75, 0.1667, 1.0, 0.1389, 1.0, 0.1389, 0.75, 0.1389, 0.75, 0.1389, 1.0, 0.1111, 1.0, 0.1111, 0.75, 0.1111, 0.75, 0.1111, 1.0, 0.08333, 1.0, 0.08333, 0.75, 0.08333, 0.75, 0.08333, 1.0, 0.05556, 1.0, 0.05556, 0.75, 0.2917, 0.4864, 0.25, 0.49, 0.2083, 0.4864, 0.1679, 0.4755, 0.13, 0.4578, 0.09573, 0.4339, 0.06615, 0.4043, 0.04215, 0.37, 0.02447, 0.3321, 0.01365, 0.2917, 0.01, 0.25, 0.01365, 0.2083, 0.02447, 0.1679, 0.04215, 0.13, 0.06615, 0.09573, 0.09573, 0.06615, 0.13, 0.04215, 0.1679, 0.02447, 0.2083, 0.01365, 0.25, 0.01, 0.2917, 0.01365, 0.3321, 0.02447, 0.37, 0.04215, 0.4043, 0.06615, 0.4339, 0.09573, 0.4578, 0.13, 0.4755, 0.1679, 0.4864, 0.2083, 0.49, 0.25, 0.4864, 0.2917, 0.4755, 0.3321, 0.4578, 0.37, 0.4339, 0.4043, 0.4043, 0.4339, 0.37, 0.4578, 0.3321, 0.4755, 0.05556, 0.75, 0.05556, 1.0, 0.02778, 1.0, 0.02778, 0.75, 0.02778, 0.75, 0.02778, 1.0, -3.316e-07, 1.0, -3.316e-07, 0.75, 1.0, 0.5, 0.9722, 0.5, 0.9444, 0.5, 0.9167, 0.5, 0.8889, 0.5, 0.8611, 0.5, 0.8333, 0.5, 0.8056, 0.5, 0.7778, 0.5, 0.75, 0.5, 0.7222, 0.5, 0.6944, 0.5, 0.6667, 0.5, 0.6389, 0.5, 0.6111, 0.5, 0.5833, 0.5, 0.5556, 0.5, 0.5278, 0.5, 0.5, 0.5, 0.4722, 0.5, 0.4444, 0.5, 0.4167, 0.5, 0.3889, 0.5, 0.3611, 0.5, 0.3333, 0.5, 0.3056, 0.5, 0.2778, 0.5, 0.25, 0.5, 0.2222, 0.5, 0.1944, 0.5, 0.1667, 0.5, 0.1389, 0.5, 0.1111, 0.5, 0.08333, 0.5, 0.05556, 0.5, 0.02778, 0.5, 0.02778, 0.5, 0.02778, 0.75, -3.316e-07, 0.75, -3.316e-07, 0.5, 0.05556, 0.5, 0.05556, 0.75, 0.02778, 0.75, 0.02778, 0.5, 0.08333, 0.5, 0.08333, 0.75, 0.05556, 0.75, 0.05556, 0.5, 0.1111, 0.5, 0.1111, 0.75, 0.08333, 0.75, 0.08333, 0.5, 0.1389, 0.5, 0.1389, 0.75, 0.1111, 0.75, 0.1111, 0.5, 0.1667, 0.5, 0.1667, 0.75, 0.1389, 0.75, 0.1389, 0.5, 0.1944, 0.5, 0.1944, 0.75, 0.1667, 0.75, 0.1667, 0.5, 0.2222, 0.5, 0.2222, 0.75, 0.1944, 0.75, 0.1944, 0.5, 0.25, 0.5, 0.25, 0.75, 0.2222, 0.75, 0.2222, 0.5, 0.2778, 0.5, 0.2778, 0.75, 0.25, 0.75, 0.25, 0.5, 0.3056, 0.5, 0.3056, 0.75, 0.2778, 0.75, 0.2778, 0.5, 0.3333, 0.5, 0.3333, 0.75, 0.3056, 0.75, 0.3056, 0.5, 0.3611, 0.5, 0.3611, 0.75, 0.3333, 0.75, 0.3333, 0.5, 0.3889, 0.5, 0.3889, 0.75, 0.3611, 0.75, 0.3611, 0.5, 0.4167, 0.5, 0.4167, 0.75, 0.3889, 0.75, 0.3889, 0.5, 0.4444, 0.5, 0.4444, 0.75, 0.4167, 0.75, 0.4167, 0.5, 0.4722, 0.5, 0.4722, 0.75, 0.4444, 0.75, 0.4444, 0.5, 0.5, 0.5, 0.5, 0.75, 0.4722, 0.75, 0.4722, 0.5, 0.5278, 0.5, 0.5278, 0.75, 0.5, 0.75, 0.5, 0.5, 0.5556, 0.5, 0.5556, 0.75, 0.5278, 0.75, 0.5278, 0.5, 0.5833, 0.5, 0.5833, 0.75, 0.5556, 0.75, 0.5556, 0.5, 0.6111, 0.5, 0.6111, 0.75, 0.5833, 0.75, 0.5833, 0.5, 0.6389, 0.5, 0.6389, 0.75, 0.6111, 0.75, 0.6111, 0.5, 0.6667, 0.5, 0.6667, 0.75, 0.6389, 0.75, 0.6389, 0.5, 0.6944, 0.5, 0.6944, 0.75, 0.6667, 0.75, 0.6667, 0.5, 0.7222, 0.5, 0.7222, 0.75, 0.6944, 0.75, 0.6944, 0.5, 0.75, 0.5, 0.75, 0.75, 0.7222, 0.75, 0.7222, 0.5, 0.7778, 0.5, 0.7778, 0.75, 0.75, 0.75, 0.75, 0.5, 0.8056, 0.5, 0.8056, 0.75, 0.7778, 0.75, 0.7778, 0.5, 0.8333, 0.5, 0.8333, 0.75, 0.8056, 0.75, 0.8056, 0.5, 0.8611, 0.5, 0.8611, 0.75, 0.8333, 0.75, 0.8333, 0.5, 0.8889, 0.5, 0.8889, 0.75, 0.8611, 0.75, 0.8611, 0.5, 0.9167, 0.5, 0.9167, 0.75, 0.8889, 0.75, 0.8889, 0.5, 0.9444, 0.5, 0.9444, 0.75, 0.9167, 0.75, 0.9167, 0.5, 0.9722, 0.5, 0.9722, 0.75, 0.9444, 0.75, 0.9444, 0.5, 1.0, 0.5, 1.0, 0.75, 0.9722, 0.75, 0.9722, 0.5])
me_base.materials.append(mat_base)
me_base.materials.append(mat_base_passive)
me_base.materials.append(mat_light_0)
me_base.materials.append(mat_light_1)
me_base.materials.append(mat_light_2)
me_base.materials.append(mat_light_3)
me_base.materials.append(mat_light_4)
me_base.materials.append(mat_light_5)
me_base.materials.append(mat_light_6)
me_base.materials.append(mat_light_7)
me_base.materials.append(mat_light_8)
me_base.materials.append(mat_light_9)
me_base.materials.append(mat_light_10)
me_base.materials.append(mat_light_11)
me_base.materials.append(mat_light_12)
me_base.materials.append(mat_light_13)
me_base.materials.append(mat_light_14)
me_base.materials.append(mat_light_15)
me_base.materials.append(mat_light_16)
me_base.materials.append(mat_light_17)
me_base.materials.append(mat_light_18)
me_base.materials.append(mat_light_19)
me_base.materials.append(mat_light_20)
me_base.materials.append(mat_light_21)
me_base.materials.append(mat_light_22)
me_base.materials.append(mat_light_23)
me_base.materials.append(mat_light_24)
me_base.materials.append(mat_light_25)
me_base.materials.append(mat_light_26)
me_base.materials.append(mat_light_27)
me_base.materials.append(mat_light_28)
me_base.materials.append(mat_light_29)
me_base.materials.append(mat_light_30)
me_base.materials.append(mat_light_31)
me_base.materials.append(mat_light_32)
me_base.materials.append(mat_light_33)
me_base.materials.append(mat_light_34)
me_base.materials.append(mat_light_35)
me_base.update()
me_support = bpy.data.meshes.new('support')
me_support.from_pydata([(0.1084, -0.67, -0.095), (0.1001, -0.6284, -0.095), (0.07648, -0.593, -0.095), (0.04115, -0.5694, -0.095), (-0.0005221, -0.5611, -0.095), (-0.0422, -0.5694, -0.095), (-0.07753, -0.593, -0.095), (-0.1011, -0.6284, -0.095), (-0.1094, -0.67, -0.095), (-0.1011, -0.7117, -0.095), (-0.07753, -0.747, -0.095), (-0.0422, -0.7706, -0.095), (-0.0005221, -0.7789, -0.095), (0.04115, -0.7706, -0.095), (0.07648, -0.747, -0.095), (0.1001, -0.7117, -0.095), (0.0325, -0.67, -0.095), (0.03003, -0.6576, -0.095), (0.02298, -0.647, -0.095), (0.01244, -0.64, -0.095), (-1.257e-08, -0.6375, -0.095), (-0.01244, -0.64, -0.095), (-0.02298, -0.647, -0.095), (-0.03003, -0.6576, -0.095), (-0.0325, -0.67, -0.095), (-0.03003, -0.6824, -0.095), (-0.02298, -0.693, -0.095), (-0.01244, -0.7, -0.095), (-1.541e-08, -0.7025, -0.095), (0.01244, -0.7, -0.095), (0.02298, -0.693, -0.095), (0.03003, -0.6824, -0.095), (-0.07687, -0.6631, -0.095), (-0.06486, -0.6672, -0.095), (-0.05221, -0.6664, -0.095), (-0.04084, -0.6608, -0.095), (-0.03248, -0.6513, -0.095), (-0.0284, -0.6392, -0.095), (-0.02923, -0.6266, -0.095), (-0.03484, -0.6152, -0.095), (-0.04437, -0.6069, -0.095), (-0.05638, -0.6028, -0.095), (-0.06903, -0.6036, -0.095), (-0.08041, -0.6092, -0.095), (-0.08877, -0.6188, -0.095), (-0.09284, -0.6308, -0.095), (-0.09201, -0.6434, -0.095), (-0.08641, -0.6548, -0.095), (0.0325, -0.74, -0.095), (0.03003, -0.7276, -0.095), (0.02298, -0.717, -0.095), (0.01244, -0.71, -0.095), (-1.563e-08, -0.7075, -0.095), (-0.01244, -0.71, -0.095), (-0.02298, -0.717, -0.095), (-0.03003, -0.7276, -0.095), (-0.0325, -0.74, -0.095), (-0.03003, -0.7524, -0.095), (-0.02298, -0.763, -0.095), (-0.01244, -0.77, -0.095), (-1.847e-08, -0.7725, -0.095), (0.01244, -0.77, -0.095), (0.02298, -0.763, -0.095), (0.03003, -0.7524, -0.095), (-0.0325, -0.6, -0.095), (-0.03003, -0.6124, -0.095), (-0.02298, -0.623, -0.095), (-0.01244, -0.63, -0.095), (-1.235e-08, -0.6325, -0.095), (0.01244, -0.63, -0.095), (0.02298, -0.623, -0.095), (0.03003, -0.6124, -0.095), (0.0325, -0.6, -0.095), (0.03003, -0.5876, -0.095), (0.02298, -0.577, -0.095), (0.01244, -0.57, -0.095), (-9.507e-09, -0.5675, -0.095), (-0.01244, -0.57, -0.095), (-0.02298, -0.577, -0.095), (-0.03003, -0.5876, -0.095), (0.07687, -0.6769, -0.095), (0.06486, -0.6728, -0.095), (0.05221, -0.6736, -0.095), (0.04084, -0.6792, -0.095), (0.03248, -0.6888, -0.095), (0.0284, -0.7008, -0.095), (0.02923, -0.7134, -0.095), (0.03484, -0.7248, -0.095), (0.04437, -0.7331, -0.095), (0.05638, -0.7372, -0.095), (0.06903, -0.7364, -0.095), (0.08041, -0.7308, -0.095), (0.08877, -0.7212, -0.095), (0.09284, -0.7092, -0.095), (0.09201, -0.6966, -0.095), (0.08641, -0.6852, -0.095), (-0.04437, -0.7331, -0.095), (-0.03484, -0.7248, -0.095), (-0.02923, -0.7134, -0.095), (-0.0284, -0.7008, -0.095), (-0.03248, -0.6888, -0.095), (-0.04084, -0.6792, -0.095), (-0.05221, -0.6736, -0.095), (-0.06486, -0.6728, -0.095), (-0.07687, -0.6769, -0.095), (-0.08641, -0.6852, -0.095), (-0.09201, -0.6966, -0.095), (-0.09284, -0.7092, -0.095), (-0.08877, -0.7212, -0.095), (-0.08041, -0.7308, -0.095), (-0.06903, -0.7364, -0.095), (-0.05638, -0.7372, -0.095), (0.04437, -0.6069, -0.095), (0.03484, -0.6152, -0.095), (0.02923, -0.6266, -0.095), (0.0284, -0.6392, -0.095), (0.03248, -0.6513, -0.095), (0.04084, -0.6608, -0.095), (0.05221, -0.6664, -0.095), (0.06486, -0.6672, -0.095), (0.07687, -0.6631, -0.095), (0.08641, -0.6548, -0.095), (0.09201, -0.6434, -0.095), (0.09284, -0.6308, -0.095), (0.08877, -0.6188, -0.095), (0.08041, -0.6092, -0.095), (0.06903, -0.6036, -0.095), (0.05638, -0.6028, -0.095), (0.1001, -0.6284, 0.155), (0.1084, -0.67, 0.155), (0.07648, -0.593, 0.155), (0.04115, -0.5694, 0.155), (-0.0005221, -0.5611, 0.155), (-0.0422, -0.5694, 0.155), (-0.07753, -0.593, 0.155), (-0.1011, -0.6284, 0.155), (-0.1094, -0.67, 0.155), (-0.1011, -0.7117, 0.155), (-0.07753, -0.747, 0.155), (-0.0422, -0.7706, 0.155), (-0.0005221, -0.7789, 0.155), (0.04115, -0.7706, 0.155), (0.07648, -0.747, 0.155), (0.1001, -0.7117, 0.155), (0.03003, -0.6576, 0.155), (0.0325, -0.67, 0.155), (0.02298, -0.647, 0.155), (0.01244, -0.64, 0.155), (-1.257e-08, -0.6375, 0.155), (-0.01244, -0.64, 0.155), (-0.02298, -0.647, 0.155), (-0.03003, -0.6576, 0.155), (-0.0325, -0.67, 0.155), (-0.03003, -0.6824, 0.155), (-0.02298, -0.693, 0.155), (-0.01244, -0.7, 0.155), (-1.541e-08, -0.7025, 0.155), (0.01244, -0.7, 0.155), (0.02298, -0.693, 0.155), (0.03003, -0.6824, 0.155), (-0.06486, -0.6672, 0.155), (-0.07687, -0.6631, 0.155), (-0.05221, -0.6664, 0.155), (-0.04084, -0.6608, 0.155), (-0.03248, -0.6513, 0.155), (-0.0284, -0.6392, 0.155), (-0.02923, -0.6266, 0.155), (-0.03484, -0.6152, 0.155), (-0.04437, -0.6069, 0.155), (-0.05638, -0.6028, 0.155), (-0.06903, -0.6036, 0.155), (-0.08041, -0.6092, 0.155), (-0.08877, -0.6188, 0.155), (-0.09284, -0.6308, 0.155), (-0.09201, -0.6434, 0.155), (-0.08641, -0.6548, 0.155), (0.03003, -0.7276, 0.155), (0.0325, -0.74, 0.155), (0.02298, -0.717, 0.155), (0.01244, -0.71, 0.155), (-1.563e-08, -0.7075, 0.155), (-0.01244, -0.71, 0.155), (-0.02298, -0.717, 0.155), (-0.03003, -0.7276, 0.155), (-0.0325, -0.74, 0.155), (-0.03003, -0.7524, 0.155), (-0.02298, -0.763, 0.155), (-0.01244, -0.77, 0.155), (-1.847e-08, -0.7725, 0.155), (0.01244, -0.77, 0.155), (0.02298, -0.763, 0.155), (0.03003, -0.7524, 0.155), (-0.03003, -0.6124, 0.155), (-0.0325, -0.6, 0.155), (-0.02298, -0.623, 0.155), (-0.01244, -0.63, 0.155), (-1.235e-08, -0.6325, 0.155), (0.01244, -0.63, 0.155), (0.02298, -0.623, 0.155), (0.03003, -0.6124, 0.155), (0.0325, -0.6, 0.155), (0.03003, -0.5876, 0.155), (0.02298, -0.577, 0.155), (0.01244, -0.57, 0.155), (-9.507e-09, -0.5675, 0.155), (-0.01244, -0.57, 0.155), (-0.02298, -0.577, 0.155), (-0.03003, -0.5876, 0.155), (0.06486, -0.6728, 0.155), (0.07687, -0.6769, 0.155), (0.05221, -0.6736, 0.155), (0.04084, -0.6792, 0.155), (0.03248, -0.6888, 0.155), (0.0284, -0.7008, 0.155), (0.02923, -0.7134, 0.155), (0.03484, -0.7248, 0.155), (0.04437, -0.7331, 0.155), (0.05638, -0.7372, 0.155), (0.06903, -0.7364, 0.155), (0.08041, -0.7308, 0.155), (0.08877, -0.7212, 0.155), (0.09284, -0.7092, 0.155), (0.09201, -0.6966, 0.155), (0.08641, -0.6852, 0.155), (-0.03484, -0.7248, 0.155), (-0.04437, -0.7331, 0.155), (-0.02923, -0.7134, 0.155), (-0.0284, -0.7008, 0.155), (-0.03248, -0.6888, 0.155), (-0.04084, -0.6792, 0.155), (-0.05221, -0.6736, 0.155), (-0.06486, -0.6728, 0.155), (-0.07687, -0.6769, 0.155), (-0.08641, -0.6852, 0.155), (-0.09201, -0.6966, 0.155), (-0.09284, -0.7092, 0.155), (-0.08877, -0.7212, 0.155), (-0.08041, -0.7308, 0.155), (-0.06903, -0.7364, 0.155), (-0.05638, -0.7372, 0.155), (0.03484, -0.6152, 0.155), (0.04437, -0.6069, 0.155), (0.02923, -0.6266, 0.155), (0.0284, -0.6392, 0.155), (0.03248, -0.6513, 0.155), (0.04084, -0.6608, 0.155), (0.05221, -0.6664, 0.155), (0.06486, -0.6672, 0.155), (0.07687, -0.6631, 0.155), (0.08641, -0.6548, 0.155), (0.09201, -0.6434, 0.155), (0.09284, -0.6308, 0.155), (0.08877, -0.6188, 0.155), (0.08041, -0.6092, 0.155), (0.06903, -0.6036, 0.155), (0.05638, -0.6028, 0.155)], [], [(149, 148, 196, 195), (146, 144, 244, 243), (154, 153, 228, 227), (157, 156, 180, 179), (151, 150, 165, 164), (145, 159, 212, 211), (159, 158, 213, 212), (144, 145, 245, 244), (148, 147, 197, 196), (152, 151, 164, 163), (153, 152, 229, 228), (156, 155, 181, 180), (158, 157, 179, 178, 214, 213), (211, 210, 246, 245, 145), (146, 243, 242, 198, 197, 147), (149, 195, 194, 166, 165, 150), (163, 162, 230, 229, 152), (154, 227, 226, 182, 181, 155), (183, 182, 226, 224), (178, 176, 215, 214), (210, 208, 247, 246), (199, 198, 242, 240), (167, 166, 194, 192), (162, 160, 231, 230), (184, 183, 224, 225), (176, 177, 216, 215), (208, 209, 248, 247), (200, 199, 240, 241), (168, 167, 192, 193), (160, 161, 232, 231), (185, 184, 225, 239), (177, 191, 217, 216), (209, 223, 249, 248), (201, 200, 241, 255), (169, 168, 193, 207), (161, 175, 233, 232), (186, 185, 239, 238), (191, 190, 218, 217), (223, 222, 250, 249), (202, 201, 255, 254), (170, 169, 207, 206), (175, 174, 234, 233), (140, 141, 190, 189, 188), (139, 140, 188, 187, 186), (234, 137, 138, 238, 237, 236, 235), (170, 134, 135, 174, 173, 172, 171), (202, 131, 132, 133, 206, 205, 204, 203), (250, 128, 130, 254, 253, 252, 251), (218, 142, 143, 222, 221, 220, 219), (138, 139, 186, 238), (136, 137, 234, 174, 135), (133, 134, 170, 206), (130, 131, 202, 254), (128, 250, 222, 143, 129), (142, 218, 190, 141), (80, 95, 223, 209), (45, 44, 172, 173), (97, 96, 225, 224), (46, 45, 173, 174), (98, 97, 224, 226), (47, 46, 174, 175), (99, 98, 226, 227), (32, 47, 175, 161), (100, 99, 227, 228), (49, 48, 177, 176), (101, 100, 228, 229), (50, 49, 176, 178), (102, 101, 229, 230), (51, 50, 178, 179), (103, 102, 230, 231), (52, 51, 179, 180), (0, 1, 128, 129), (104, 103, 231, 232), (53, 52, 180, 181), (1, 2, 130, 128), (105, 104, 232, 233), (54, 53, 181, 182), (2, 3, 131, 130), (106, 105, 233, 234), (55, 54, 182, 183), (3, 4, 132, 131), (107, 106, 234, 235), (56, 55, 183, 184), (4, 5, 133, 132), (108, 107, 235, 236), (57, 56, 184, 185), (5, 6, 134, 133), (109, 108, 236, 237), (58, 57, 185, 186), (6, 7, 135, 134), (110, 109, 237, 238), (59, 58, 186, 187), (7, 8, 136, 135), (111, 110, 238, 239), (60, 59, 187, 188), (8, 9, 137, 136), (96, 111, 239, 225), (61, 60, 188, 189), (9, 10, 138, 137), (113, 112, 241, 240), (62, 61, 189, 190), (10, 11, 139, 138), (114, 113, 240, 242), (63, 62, 190, 191), (11, 12, 140, 139), (115, 114, 242, 243), (48, 63, 191, 177), (12, 13, 141, 140), (116, 115, 243, 244), (65, 64, 193, 192), (13, 14, 142, 141), (117, 116, 244, 245), (66, 65, 192, 194), (14, 15, 143, 142), (118, 117, 245, 246), (67, 66, 194, 195), (15, 0, 129, 143), (119, 118, 246, 247), (68, 67, 195, 196), (17, 16, 145, 144), (120, 119, 247, 248), (69, 68, 196, 197), (18, 17, 144, 146), (121, 120, 248, 249), (70, 69, 197, 198), (19, 18, 146, 147), (122, 121, 249, 250), (71, 70, 198, 199), (20, 19, 147, 148), (123, 122, 250, 251), (72, 71, 199, 200), (21, 20, 148, 149), (124, 123, 251, 252), (73, 72, 200, 201), (22, 21, 149, 150), (125, 124, 252, 253), (74, 73, 201, 202), (23, 22, 150, 151), (126, 125, 253, 254), (75, 74, 202, 203), (24, 23, 151, 152), (127, 126, 254, 255), (76, 75, 203, 204), (25, 24, 152, 153), (112, 127, 255, 241), (77, 76, 204, 205), (26, 25, 153, 154), (78, 77, 205, 206), (27, 26, 154, 155), (79, 78, 206, 207), (28, 27, 155, 156), (64, 79, 207, 193), (29, 28, 156, 157), (81, 80, 209, 208), (30, 29, 157, 158), (82, 81, 208, 210), (31, 30, 158, 159), (83, 82, 210, 211), (16, 31, 159, 145), (84, 83, 211, 212), (33, 32, 161, 160), (85, 84, 212, 213), (34, 33, 160, 162), (86, 85, 213, 214), (35, 34, 162, 163), (87, 86, 214, 215), (36, 35, 163, 164), (88, 87, 215, 216), (37, 36, 164, 165), (89, 88, 216, 217), (38, 37, 165, 166), (90, 89, 217, 218), (39, 38, 166, 167), (91, 90, 218, 219), (40, 39, 167, 168), (92, 91, 219, 220), (41, 40, 168, 169), (93, 92, 220, 221), (42, 41, 169, 170), (94, 93, 221, 222), (43, 42, 170, 171), (95, 94, 222, 223), (44, 43, 171, 172)])
me_support.polygons.foreach_set('use_smooth', [True] * 183)
me_support.polygons.foreach_set('material_index', [1, 1, 1, 1, 1, 1, 1, 1, 1, 1, 1, 1, 1, 1, 1, 1, 1, 1, 1, 1, 1, 1, 1, 1, 1, 1, 1, 1, 1, 1, 1, 1, 1, 1, 1, 1, 1, 1, 1, 1, 1, 1, 1, 1, 1, 1, 1, 1, 1, 1, 1, 1, 1, 1, 1, 1, 1, 1, 1, 1, 1, 1, 1, 1, 1, 1, 1, 1, 1, 1, 1, 0, 1, 1, 0, 1, 1, 0, 1, 1, 0, 1, 1, 0, 1, 1, 0, 1, 1, 0, 1, 1, 0, 1, 1, 0, 1, 1, 0, 1, 1, 0, 1, 1, 0, 1, 1, 0, 1, 1, 0, 1, 1, 0, 1, 1, 0, 1, 1, 1, 1, 1, 1, 1, 1, 1, 1, 1, 1, 1, 1, 1, 1, 1, 1, 1, 1, 1, 1, 1, 1, 1, 1, 1, 1, 1, 1, 1, 1, 1, 1, 1, 1, 1, 1, 1, 1, 1, 1, 1, 1, 1, 1, 1, 1, 1, 1, 1, 1, 1, 1, 1, 1, 1, 1, 1, 1, 1, 1, 1, 1, 1, 1])
_k = set([(0, 1), (0, 15), (1, 2), (2, 3), (3, 4), (4, 5), (5, 6), (6, 7), (7, 8), (8, 9), (9, 10), (10, 11), (11, 12), (12, 13), (13, 14), (14, 15), (16, 17), (16, 31), (17, 18), (18, 19), (19, 20), (20, 21), (21, 22), (22, 23), (23, 24), (24, 25), (25, 26), (26, 27), (27, 28), (28, 29), (29, 30), (30, 31), (32, 33), (32, 47), (33, 34), (34, 35), (35, 36), (36, 37), (37, 38), (38, 39), (39, 40), (40, 41), (41, 42), (42, 43), (43, 44), (44, 45), (45, 46), (46, 47), (48, 49), (48, 63), (49, 50), (50, 51), (51, 52), (52, 53), (53, 54), (54, 55), (55, 56), (56, 57), (57, 58), (58, 59), (59, 60), (60, 61), (61, 62), (62, 63), (64, 65), (64, 79), (65, 66), (66, 67), (67, 68), (68, 69), (69, 70), (70, 71), (71, 72), (72, 73), (73, 74), (74, 75), (75, 76), (76, 77), (77, 78), (78, 79), (80, 81), (80, 95), (81, 82), (82, 83), (83, 84), (84, 85), (85, 86), (86, 87), (87, 88), (88, 89), (89, 90), (90, 91), (91, 92), (92, 93), (93, 94), (94, 95), (96, 97), (96, 111), (97, 98), (98, 99), (99, 100), (100, 101), (101, 102), (102, 103), (103, 104), (104, 105), (105, 106), (106, 107), (107, 108), (108, 109), (109, 110), (110, 111), (112, 113), (112, 127), (113, 114), (114, 115), (115, 116), (116, 117), (117, 118), (118, 119), (119, 120), (120, 121), (121, 122), (122, 123), (123, 124), (124, 125), (125, 126), (126, 127), (128, 129), (128, 130), (129, 143), (130, 131), (131, 132), (132, 133), (133, 134), (134, 135), (135, 136), (136, 137), (137, 138), (138, 139), (139, 140), (140, 141), (141, 142), (142, 143), (144, 145), (144, 146), (145, 159), (146, 147), (147, 148), (148, 149), (149, 150), (150, 151), (151, 152), (152, 153), (153, 154), (154, 155), (155, 156), (156, 157), (157, 158), (158, 159), (160, 161), (160, 162), (161, 175), (162, 163), (163, 164), (164, 165), (165, 166), (166, 167), (167, 168), (168, 169), (169, 170), (170, 171), (171, 172), (172, 173), (173, 174), (174, 175), (176, 177), (176, 178), (177, 191), (178, 179), (179, 180), (180, 181), (181, 182), (182, 183), (183, 184), (184, 185), (185, 186), (186, 187), (187, 188), (188, 189), (189, 190), (190, 191), (192, 193), (192, 194), (193, 207), (194, 195), (195, 196), (196, 197), (197, 198), (198, 199), (199, 200), (200, 201), (201, 202), (202, 203), (203, 204), (204, 205), (205, 206), (206, 207), (208, 209), (208, 210), (209, 223), (210, 211), (211, 212), (212, 213), (213, 214), (214, 215), (215, 216), (216, 217), (217, 218), (218, 219), (219, 220), (220, 221), (221, 222), (222, 223), (224, 225), (224, 226), (225, 239), (226, 227), (227, 228), (228, 229), (229, 230), (230, 231), (231, 232), (232, 233), (233, 234), (234, 235), (235, 236), (236, 237), (237, 238), (238, 239), (240, 241), (240, 242), (241, 255), (242, 243), (243, 244), (244, 245), (245, 246), (246, 247), (247, 248), (248, 249), (249, 250), (250, 251), (251, 252), (252, 253), (253, 254), (254, 255)])
me_support.attributes.new('sharp_edge', 'BOOLEAN', 'EDGE').data.foreach_set('value', [ (min(e.vertices), max(e.vertices)) in _k for e in me_support.edges])
me_support.materials.append(mat_support)
me_support.materials.append(mat_support_passive)
me_support.update()
me_arm = bpy.data.meshes.new('arm')
me_arm.from_pydata([(-0.03003, -0.5324, 0.145), (-0.0325, -0.52, 0.145), (-0.02298, -0.543, 0.145), (-0.01244, -0.55, 0.145), (-1.852e-08, -0.5525, 0.145), (0.01244, -0.55, 0.145), (0.02298, -0.543, 0.145), (0.03003, -0.5324, 0.145), (0.0325, -0.52, 0.145), (0.03003, -0.5076, 0.145), (0.02298, -0.497, 0.145), (0.01244, -0.49, 0.145), (-2.55e-08, -0.4875, 0.145), (-0.01244, -0.49, 0.145), (-0.02298, -0.497, 0.145), (-0.03003, -0.5076, 0.145), (0.03003, -0.5076, 0.1475), (0.02298, -0.497, 0.1475), (0.01244, -0.49, 0.1475), (-2.55e-08, -0.4875, 0.1475), (-0.01244, -0.49, 0.1475), (-0.02298, -0.497, 0.1475), (-0.03003, -0.5076, 0.1475), (-0.0325, -0.401, 0.1475), (0.0325, -0.401, 0.1475), (-0.0325, -0.401, 0.16), (0.0325, -0.401, 0.16), (-0.03003, -0.5324, 0.16), (-0.0325, -0.52, 0.16), (-0.02298, -0.543, 0.16), (-0.01244, -0.55, 0.16), (-1.852e-08, -0.5525, 0.16), (0.01244, -0.55, 0.16), (0.02298, -0.543, 0.16), (0.03003, -0.5324, 0.16), (0.0325, -0.52, 0.16), (-0.0325, -0.52, 0.1475), (0.0325, -0.52, 0.1475), (-0.02438, -0.401, 0.1475), (-0.01625, -0.401, 0.1475), (-0.008125, -0.401, 0.1475), (-5.215e-08, -0.401, 0.1475), (0.008125, -0.401, 0.1475), (0.01625, -0.401, 0.1475), (0.02437, -0.401, 0.1475)], [], [(24, 37, 35, 26), (14, 15, 22, 21), (1, 36, 28, 27, 0), (0, 27, 29, 2), (2, 29, 30, 3), (3, 30, 31, 4), (4, 31, 32, 5), (5, 32, 33, 6), (6, 33, 34, 7), (9, 10, 17, 16), (10, 11, 18, 17), (11, 12, 19, 18), (12, 13, 20, 19), (13, 14, 21, 20), (25, 28, 36, 23), (34, 35, 28, 27, 29, 30, 31, 32, 33), (8, 7, 34, 35, 37), (16, 37, 8, 9), (36, 22, 15, 1), (25, 26, 35, 28), (16, 37, 24, 44), (17, 16, 44, 43), (18, 17, 43, 42), (18, 42, 41, 19), (19, 41, 40, 20), (21, 20, 40, 39), (22, 21, 39, 38), (36, 22, 38, 23)])
me_arm.polygons.foreach_set('use_smooth', [True] * 28)
me_arm.polygons.foreach_set('material_index', [0, 1, 0, 0, 0, 0, 0, 0, 0, 1, 1, 1, 1, 1, 0, 0, 0, 1, 0, 0, 0, 0, 0, 0, 0, 0, 0, 0])
_k = set([(0, 1), (0, 2), (1, 15), (1, 36), (2, 3), (3, 4), (4, 5), (5, 6), (6, 7), (7, 8), (8, 9), (8, 37), (9, 10), (10, 11), (11, 12), (12, 13), (13, 14), (14, 15), (16, 17), (16, 37), (17, 18), (18, 19), (19, 20), (20, 21), (21, 22), (22, 36), (23, 25), (23, 36), (23, 38), (24, 26), (24, 37), (24, 44), (25, 26), (25, 28), (26, 35), (27, 28), (27, 29), (29, 30), (30, 31), (31, 32), (32, 33), (33, 34), (34, 35), (38, 39), (39, 40), (40, 41), (41, 42), (42, 43), (43, 44)])
me_arm.attributes.new('sharp_edge', 'BOOLEAN', 'EDGE').data.foreach_set('value', [ (min(e.vertices), max(e.vertices)) in _k for e in me_arm.edges])
me_arm.materials.append(mat_arm)
me_arm.materials.append(mat_arm_passive)
me_arm.update()
me_arm_protection = bpy.data.meshes.new('arm-protection')
me_arm_protection.from_pydata([(-0.0375, -0.4, 0.17), (0.0375, -0.4, 0.17), (-0.0375, -0.5666, 0.17), (0.0375, -0.5666, 0.17), (0.0375, -0.4, -0.125), (-0.0375, -0.4, -0.125), (-0.0325, -0.41, 0.17), (0.0325, -0.41, 0.17), (-0.0325, -0.41, 0.145), (0.0325, -0.41, 0.145), (-0.0375, -0.5666, -0.125), (0.0375, -0.5666, -0.125), (-0.0325, -0.5653, 0.17), (0.0325, -0.5653, 0.17), (-0.0191, -0.5617, 0.145), (1.558e-08, -0.56, 0.145), (0.0191, -0.5617, 0.145), (-0.0325, -0.5653, 0.145), (0.0325, -0.5653, 0.145), (-0.0191, -0.5617, -0.125), (1.558e-08, -0.56, -0.125), (0.0191, -0.5617, -0.125), (-0.0325, -0.5653, -0.125), (0.0325, -0.5653, -0.125), (-0.0375, -0.4, 0.1675), (0.0375, -0.4, 0.1675), (-0.0375, -0.5666, 0.1675), (0.0375, -0.5666, 0.1675), (0.0325, -0.5653, 0.1675), (-0.0325, -0.5653, 0.1675)], [], [(25, 4, 5, 24), (7, 6, 8, 9), (7, 9, 18, 28, 13), (6, 12, 29, 17, 8), (8, 17, 14, 15, 16, 18, 9), (0, 2, 12, 6, 7, 13, 3, 1), (27, 11, 4, 25), (26, 24, 5, 10), (11, 27, 28, 18, 23), (10, 22, 17, 29, 26), (18, 16, 21, 23), (17, 22, 19, 14), (14, 19, 20, 15), (15, 20, 21, 16), (2, 0, 24, 26), (3, 27, 25, 1), (1, 25, 24, 0), (2, 26, 29, 12), (13, 28, 27, 3)])
me_arm_protection.polygons.foreach_set('use_smooth', [True] * 19)
me_arm_protection.polygons.foreach_set('material_index', [1, 0, 0, 0, 1, 0, 1, 1, 1, 1, 1, 1, 1, 1, 0, 0, 0, 0, 0])
_k = set([(0, 1), (0, 2), (0, 24), (1, 3), (1, 25), (2, 12), (2, 26), (3, 13), (3, 27), (4, 5), (4, 11), (4, 25), (5, 10), (5, 24), (6, 7), (6, 8), (6, 12), (7, 9), (7, 13), (8, 9), (8, 17), (9, 18), (10, 22), (10, 26), (11, 23), (11, 27), (12, 29), (13, 28), (14, 15), (14, 17), (15, 16), (16, 18), (17, 29), (18, 28), (19, 20), (19, 22), (20, 21), (21, 23)])
me_arm_protection.attributes.new('sharp_edge', 'BOOLEAN', 'EDGE').data.foreach_set('value', [ (min(e.vertices), max(e.vertices)) in _k for e in me_arm_protection.edges])
_uv = me_arm_protection.uv_layers.new(name='UVMap')
_uv.uv.foreach_set('vector', [0.0, 0.0, 0.0, 0.0, 0.0, 0.0, 0.0, 0.0, 0.0, 0.0, 0.0, 0.0, 0.0, 0.0, 0.0, 0.0, 0.0, 0.0, 0.0, 0.0, 0.0, 0.0, 0.0, 0.0, 0.0, 0.0, 0.0, 0.0, 0.0, 0.0, 0.0, 0.0, 0.0, 0.0, 0.0, 0.0, 0.0, 0.0, 0.0, 0.0, 0.0, 0.0, 0.0, 0.0, 0.0, 0.0, 0.0, 0.0, 0.0, 0.0, 0.0, 0.0, 0.0, 0.0, 0.0, 0.0, 0.0, 0.0, 0.0, 0.0, 0.0, 0.0, 0.0, 0.0, 0.0, 0.0, 0.0, 0.0, 0.0, 0.0, 0.0, 0.0, 0.0, 0.0, 0.0, 0.0, 0.0, 0.0, 0.0, 0.0, 0.0, 0.0, 0.0, 0.0, 0.0, 0.0, 0.0, 0.0, 0.0, 0.0, 0.0, 0.0, 0.0, 0.0, 0.0, 0.0, 0.0, 0.0, 0.0, 0.0, 0.0, 0.0, 0.0, 0.0, 0.0, 0.0, 0.0, 0.0, 0.0, 0.0, 0.0, 0.0, 0.0, 0.0, 0.0, 0.0, 0.0, 0.0, 0.0, 0.0, 0.0, 0.0, 0.0, 0.0, 0.0, 0.0, 0.0, 0.0, 0.0, 0.0, 0.0, 0.0, 0.0, 0.0, 0.0, 0.0, 0.0, 0.0, 0.0, 0.0, 0.0, 0.0, 0.0, 0.0, 0.0, 0.0, 0.0, 0.0, 0.0, 0.0, 0.0, 0.0, 0.0, 0.0, 0.0, 0.0, 0.0, 0.0, 0.0, 0.0, 0.0, 0.0, 0.0, 0.0, 0.0, 0.0, 0.0, 0.0, 0.0, 0.0, 0.0, 0.0, 0.0, 0.0])
me_arm_protection.materials.append(mat_arm_protection)
me_arm_protection.materials.append(mat_arm_protection_edge)
me_arm_protection.update()
me_arm_protection_lid = bpy.data.meshes.new('arm-protection-lid')
me_arm_protection_lid.from_pydata([(-0.0325, -0.41, 0.17), (0.0325, -0.41, 0.17), (-0.0325, -0.41, 0.16), (0.0325, -0.41, 0.16), (-0.0191, -0.5617, 0.16), (1.558e-08, -0.56, 0.16), (0.0191, -0.5617, 0.16), (-0.0325, -0.5653, 0.16), (0.0325, -0.5653, 0.16), (-0.0191, -0.5617, 0.17), (1.558e-08, -0.56, 0.17), (0.0191, -0.5617, 0.17), (-0.0325, -0.5653, 0.17), (0.0325, -0.5653, 0.17), (-0.0325, -0.5653, 0.1675), (0.0325, -0.5653, 0.1675), (-0.0191, -0.5617, 0.1675), (1.558e-08, -0.56, 0.1675), (0.0191, -0.5617, 0.1675), (-0.0325, -0.41, 0.1675), (0.0325, -0.41, 0.1675)], [], [(20, 3, 2, 19), (2, 7, 14, 19), (3, 20, 15, 8), (0, 12, 9, 10, 11, 13, 1), (2, 3, 8, 6, 5, 4, 7), (14, 16, 9, 12), (16, 17, 10, 9), (17, 18, 11, 10), (15, 13, 11, 18), (8, 15, 18, 6), (5, 6, 18, 17), (4, 5, 17, 16), (7, 4, 16, 14), (1, 20, 19, 0), (0, 19, 14, 12), (1, 13, 15, 20)])
me_arm_protection_lid.polygons.foreach_set('use_smooth', [True] * 16)
me_arm_protection_lid.polygons.foreach_set('material_index', [1, 1, 1, 0, 1, 0, 0, 0, 0, 1, 1, 1, 1, 0, 0, 0])
_k = set([(0, 1), (0, 12), (0, 19), (1, 13), (1, 20), (2, 3), (2, 7), (2, 19), (3, 8), (3, 20), (4, 5), (4, 7), (5, 6), (6, 8), (7, 14), (8, 15), (9, 10), (9, 12), (10, 11), (11, 13), (12, 14), (13, 15)])
me_arm_protection_lid.attributes.new('sharp_edge', 'BOOLEAN', 'EDGE').data.foreach_set('value', [ (min(e.vertices), max(e.vertices)) in _k for e in me_arm_protection_lid.edges])
_uv = me_arm_protection_lid.uv_layers.new(name='UVMap')
_uv.uv.foreach_set('vector', [0.0, 0.0, 0.0, 0.0, 0.0, 0.0, 0.0, 0.0, 0.0, 0.0, 0.0, 0.0, 0.0, 0.0, 0.0, 0.0, 0.0, 0.0, 0.0, 0.0, 0.0, 0.0, 0.0, 0.0, 0.0, 0.0, 0.0, 0.0, 0.0, 0.0, 0.0, 0.0, 0.0, 0.0, 0.0, 0.0, 0.0, 0.0, 0.0, 0.0, 0.0, 0.0, 0.0, 0.0, 0.0, 0.0, 0.0, 0.0, 0.0, 0.0, 0.0, 0.0, 0.0, 0.0, 0.0, 0.0, 0.0, 0.0, 0.0, 0.0, 0.0, 0.0, 0.0, 0.0, 0.0, 0.0, 0.0, 0.0, 0.0, 0.0, 0.0, 0.0, 0.0, 0.0, 0.0, 0.0, 0.0, 0.0, 0.0, 0.0, 0.0, 0.0, 0.0, 0.0, 0.0, 0.0, 0.0, 0.0, 0.0, 0.0, 0.0, 0.0, 0.0, 0.0, 0.0, 0.0, 0.0, 0.0, 0.0, 0.0, 0.0, 0.0, 0.0, 0.0, 0.0, 0.0, 0.0, 0.0, 0.0, 0.0, 0.0, 0.0, 0.0, 0.0, 0.0, 0.0, 0.0, 0.0, 0.0, 0.0, 0.0, 0.0, 0.0, 0.0, 0.0, 0.0, 0.0, 0.0, 0.0, 0.0, 0.0, 0.0, 0.0, 0.0, 0.0, 0.0, 0.0, 0.0, 0.0, 0.0])
me_arm_protection_lid.materials.append(mat_arm_protection_lid)
me_arm_protection_lid.materials.append(mat_arm_protection_lid_edge)
me_arm_protection_lid.update()
me_arm_door = bpy.data.meshes.new('arm-door')
me_arm_door.from_pydata([(-0.0375, -0.4, 0.17), (0.0375, -0.4, 0.17), (-0.0375, -0.4, -0.125), (0.0375, -0.4, -0.125), (0.0375, -0.5666, 0.17), (0.0375, -0.5666, -0.125), (-0.0375, -0.5666, 0.17), (-0.0375, -0.5666, -0.125), (-0.0191, -0.5617, 0.17), (1.558e-08, -0.56, 0.17), (0.0191, -0.5617, 0.17), (-0.0191, -0.5617, -0.125), (1.558e-08, -0.56, -0.125), (0.0191, -0.5617, -0.125)], [], [(1, 3, 2, 0), (3, 1, 4, 5), (2, 7, 6, 0), (1, 0, 6, 8, 9, 10, 4), (3, 5, 13, 12, 11, 7, 2), (7, 11, 8, 6), (8, 11, 12, 9), (9, 12, 13, 10), (13, 5, 4, 10)])
me_arm_door.polygons.foreach_set('use_smooth', [0, 0, 0, 0, 0, 1, 1, 1, 1])
me_arm_door.materials.append(mat_arm_door)
me_arm_door.update()

# ---- objects
ob_base = bpy.data.objects.new('base', me_base)
ob_drop_position = bpy.data.objects.new('drop-position', None)
ob_pivot_position = bpy.data.objects.new('pivot-position', None)
ob_support = bpy.data.objects.new('support', me_support)
ob_arm = bpy.data.objects.new('arm', me_arm)
ob_collider_ext_0 = bpy.data.objects.new('collider-ext-0', None)
ob_collider_int_3 = bpy.data.objects.new('collider-int-3', None)
ob_collider_int_4 = bpy.data.objects.new('collider-int-4', None)
ob_collider_int_5 = bpy.data.objects.new('collider-int-5', None)
ob_collider_int_0 = bpy.data.objects.new('collider-int-0', None)
ob_collider_int_1 = bpy.data.objects.new('collider-int-1', None)
ob_collider_int_2 = bpy.data.objects.new('collider-int-2', None)
ob_collider_circ_0 = bpy.data.objects.new('collider-circ-0', None)
ob_arm_protection = bpy.data.objects.new('arm-protection', me_arm_protection)
ob_arm_protection_lid = bpy.data.objects.new('arm-protection-lid', me_arm_protection_lid)
ob_arm_protection_lid_pivot_position = bpy.data.objects.new('arm-protection-lid-pivot-position', None)
ob_arm_door = bpy.data.objects.new('arm-door', me_arm_door)
ob_collider_circ_1 = bpy.data.objects.new('collider-circ-1', None)
ob_collider_circ_2 = bpy.data.objects.new('collider-circ-2', None)
ob_collider_circ_3 = bpy.data.objects.new('collider-circ-3', None)
ob_collider_circ_4 = bpy.data.objects.new('collider-circ-4', None)
ob_collider_circ_5 = bpy.data.objects.new('collider-circ-5', None)
ob_collider_ext_1 = bpy.data.objects.new('collider-ext-1', None)
ob_collider_ext_2 = bpy.data.objects.new('collider-ext-2', None)
ob_collider_ext_3 = bpy.data.objects.new('collider-ext-3', None)
ob_collider_ext_4 = bpy.data.objects.new('collider-ext-4', None)
ob_collider_ext_5 = bpy.data.objects.new('collider-ext-5', None)

# ---- transforms, parenting, visibility, modifiers, constraints
ob_base.location = (0.0, 0.0, 0.0)
ob_drop_position.location = (-3.258e-09, -0.52, 0.1525)
ob_drop_position.empty_display_size = 0.01
ob_pivot_position.location = (5.146e-09, -0.67, 0.135)
ob_pivot_position.empty_display_size = 0.01
ob_support.location = (0.0, 0.0, 0.0)
ob_arm.location = (0.0, 0.0, 0.0)
ob_collider_ext_0.location = (-0.09806, -0.67, 0.03)
ob_collider_ext_0.scale = (0.0106, 0.0106, 0.0106)
ob_collider_int_3.location = (-0.02021, -0.635, 0.03)
ob_collider_int_3.scale = (0.01, 0.01, 0.01)
ob_collider_int_4.location = (0.02021, -0.635, 0.03)
ob_collider_int_4.scale = (0.01, 0.01, 0.01)
ob_collider_int_5.location = (0.04041, -0.67, 0.03)
ob_collider_int_5.scale = (0.01, 0.01, 0.01)
ob_collider_int_0.location = (0.02021, -0.705, 0.03)
ob_collider_int_0.scale = (0.01, 0.01, 0.01)
ob_collider_int_1.location = (-0.02021, -0.705, 0.03)
ob_collider_int_1.scale = (0.01, 0.01, 0.01)
ob_collider_int_2.location = (-0.04041, -0.67, 0.03)
ob_collider_int_2.scale = (0.01, 0.01, 0.01)
ob_collider_circ_0.location = (0.0, -0.7775, 0.03)
ob_collider_circ_0.scale = (0.01, 0.01, 0.01)
ob_arm_protection.location = (0.0, 0.0, 0.0)
ob_arm_protection_lid.location = (0.0, 0.0, 0.0)
ob_arm_protection_lid_pivot_position.location = (-1.113e-08, -0.411, 0.17)
ob_arm_protection_lid_pivot_position.empty_display_size = 0.01
ob_arm_door.location = (0.0, 0.0, 0.0)
ob_collider_circ_1.location = (-0.0931, -0.7237, 0.03)
ob_collider_circ_1.scale = (0.01, 0.01, 0.01)
ob_collider_circ_2.location = (-0.0931, -0.6163, 0.03)
ob_collider_circ_2.scale = (0.01, 0.01, 0.01)
ob_collider_circ_3.location = (1.49e-08, -0.5625, 0.03)
ob_collider_circ_3.scale = (0.01, 0.01, 0.01)
ob_collider_circ_4.location = (0.0931, -0.7237, 0.03)
ob_collider_circ_4.scale = (0.01, 0.01, 0.01)
ob_collider_circ_5.location = (0.0931, -0.6163, 0.03)
ob_collider_circ_5.scale = (0.01, 0.01, 0.01)
ob_collider_ext_1.location = (-0.04903, -0.5851, 0.03)
ob_collider_ext_1.scale = (0.0106, 0.0106, 0.0106)
ob_collider_ext_2.location = (0.04903, -0.5851, 0.03)
ob_collider_ext_2.scale = (0.0106, 0.0106, 0.0106)
ob_collider_ext_3.location = (0.09806, -0.67, 0.03)
ob_collider_ext_3.scale = (0.0106, 0.0106, 0.0106)
ob_collider_ext_4.location = (-0.04903, -0.7549, 0.03)
ob_collider_ext_4.scale = (0.0106, 0.0106, 0.0106)
ob_collider_ext_5.location = (0.04903, -0.7549, 0.03)
ob_collider_ext_5.scale = (0.0106, 0.0106, 0.0106)

# ---- collection membership
scene.collection.objects.link(ob_base)
scene.collection.objects.link(ob_drop_position)
scene.collection.objects.link(ob_pivot_position)
scene.collection.objects.link(ob_support)
scene.collection.objects.link(ob_arm)
scene.collection.objects.link(ob_collider_ext_0)
scene.collection.objects.link(ob_collider_int_3)
scene.collection.objects.link(ob_collider_int_4)
scene.collection.objects.link(ob_collider_int_5)
scene.collection.objects.link(ob_collider_int_0)
scene.collection.objects.link(ob_collider_int_1)
scene.collection.objects.link(ob_collider_int_2)
scene.collection.objects.link(ob_collider_circ_0)
scene.collection.objects.link(ob_arm_protection)
scene.collection.objects.link(ob_arm_protection_lid)
scene.collection.objects.link(ob_arm_protection_lid_pivot_position)
scene.collection.objects.link(ob_arm_door)
scene.collection.objects.link(ob_collider_circ_1)
scene.collection.objects.link(ob_collider_circ_2)
scene.collection.objects.link(ob_collider_circ_3)
scene.collection.objects.link(ob_collider_circ_4)
scene.collection.objects.link(ob_collider_circ_5)
scene.collection.objects.link(ob_collider_ext_1)
scene.collection.objects.link(ob_collider_ext_2)
scene.collection.objects.link(ob_collider_ext_3)
scene.collection.objects.link(ob_collider_ext_4)
scene.collection.objects.link(ob_collider_ext_5)

# ---- scene / render settings (as saved in the file)
scene.frame_start = 1; scene.frame_end = 250; scene.frame_set(1)
scene.render.engine = 'BLENDER_EEVEE_NEXT'
bpy.context.view_layer.update()

# ---- added for rendering (the .blend has no active camera and no usable light): camera, sun
cam_auto = bpy.data.cameras.new('AutoCamera')
cam_auto.lens = 50.0
cam_auto.sensor_width = 36.0
cam_auto.clip_end = 1000.0
ob_auto_camera = bpy.data.objects.new('AutoCamera', cam_auto)
scene.collection.objects.link(ob_auto_camera)
ob_auto_camera.location = (0.48943, -1.17732, 0.414044)
ob_auto_camera.rotation_euler = (1.09748, -7.21219e-08, 0.694738)
scene.camera = ob_auto_camera
light_auto_sun = bpy.data.lights.new('AutoSun', 'SUN')
light_auto_sun.energy = 3.0
light_auto_sun.angle = 0.0523599
ob_auto_sun = bpy.data.objects.new('AutoSun', light_auto_sun)
scene.collection.objects.link(ob_auto_sun)
ob_auto_sun.rotation_euler = (0.872665, 0.174533, 0.523599)
bpy.context.view_layer.update()
